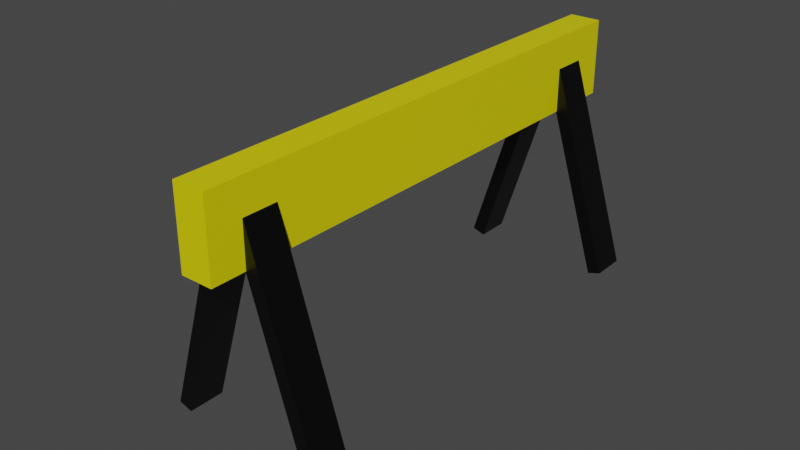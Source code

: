 # Source: roadblock.blend  (saved by Blender 3.2.14; exported with 4.5.12 LTS)
import bpy
from mathutils import Matrix  # noqa: F401  (used for matrix-valued properties, if any)

bpy.ops.wm.read_factory_settings(use_empty=True)
scene = bpy.context.scene
scene.name = 'Scene'

# ---- collections
col_collection = bpy.data.collections.new('Collection'); scene.collection.children.link(col_collection)

# ---- materials (node trees are filled in below, after node groups)
mat_material = bpy.data.materials.new('Material')
mat_material.alpha_threshold = 0.0
mat_material.use_transparent_shadow = False
mat_material.line_color = (0.0, 0.0, 0.0, 1.0)
mat_material_001 = bpy.data.materials.new('Material.001')
mat_material_001.alpha_threshold = 0.0
mat_material_001.use_transparent_shadow = False
mat_material_001.line_color = (0.0, 0.0, 0.0, 1.0)

# ---- material node trees
mat_material.use_nodes = True; mat_material.node_tree.nodes.clear()
_N = mat_material.node_tree.nodes; _L = mat_material.node_tree.links
n0 = _N.new('ShaderNodeOutputMaterial'); n0.name = 'Material Output'; n0.location = (300, 300)
n1 = _N.new('ShaderNodeBsdfPrincipled'); n1.name = 'Principled BSDF'; n1.location = (10, 300)
n1.distribution = 'GGX'
n1.subsurface_method = 'RANDOM_WALK_SKIN'
n1.inputs[0].default_value = (0.8, 0.717, 0.0, 1.0)
n1.inputs[2].default_value = 0.4
n1.inputs[3].default_value = 1.45
n1.inputs[27].default_value = (0.0, 0.0, 0.0, 1.0)
n1.inputs[28].default_value = 1.0
_L.new(n1.outputs[0], n0.inputs[0])
n0.is_active_output = True
mat_material_001.use_nodes = True; mat_material_001.node_tree.nodes.clear()
_N = mat_material_001.node_tree.nodes; _L = mat_material_001.node_tree.links
n0 = _N.new('ShaderNodeOutputMaterial'); n0.name = 'Material Output'; n0.location = (300, 300)
n1 = _N.new('ShaderNodeBsdfPrincipled'); n1.name = 'Principled BSDF'; n1.location = (10, 300)
n1.distribution = 'GGX'
n1.subsurface_method = 'RANDOM_WALK_SKIN'
n1.inputs[0].default_value = (0.0, 0.0, 0.0, 1.0)
n1.inputs[2].default_value = 0.4
n1.inputs[3].default_value = 1.45
n1.inputs[27].default_value = (0.0, 0.0, 0.0, 1.0)
n1.inputs[28].default_value = 1.0
_L.new(n1.outputs[0], n0.inputs[0])
n0.is_active_output = True

# ---- world
world_world = bpy.data.worlds.new('World'); scene.world = world_world
world_world.use_nodes = True; world_world.node_tree.nodes.clear()
_N = world_world.node_tree.nodes; _L = world_world.node_tree.links
n0 = _N.new('ShaderNodeOutputWorld'); n0.name = 'World Output'; n0.location = (300, 300)
n1 = _N.new('ShaderNodeBackground'); n1.name = 'Background'; n1.location = (10, 300)
n1.inputs[0].default_value = (0.05088, 0.05088, 0.05088, 1.0)
_L.new(n1.outputs[0], n0.inputs[0])
n0.is_active_output = True
world_world.color = (0.05088, 0.05088, 0.05088)
world_world.use_sun_shadow = False
world_world.sun_shadow_jitter_overblur = 0.0

# ---- meshes
me_cube = bpy.data.meshes.new('Cube')
me_cube.from_pydata([(1.0, 1.0, 1.0), (1.0, 1.0, -1.0), (1.0, -1.0, 1.0), (1.0, -1.0, -1.0), (-1.0, 1.0, 1.0), (-1.0, 1.0, -1.0), (-1.0, -1.0, 1.0), (-1.0, -1.0, -1.0)], [], [(0, 4, 6, 2), (3, 2, 6, 7), (7, 6, 4, 5), (5, 1, 3, 7), (1, 0, 2, 3), (5, 4, 0, 1)])
_uv = me_cube.uv_layers.new(name='UVMap')
_uv.uv.foreach_set('vector', [0.625, 0.5, 0.875, 0.5, 0.875, 0.75, 0.625, 0.75, 0.375, 0.75, 0.625, 0.75, 0.625, 1.0, 0.375, 1.0, 0.375, 0.0, 0.625, 0.0, 0.625, 0.25, 0.375, 0.25, 0.125, 0.5, 0.375, 0.5, 0.375, 0.75, 0.125, 0.75, 0.375, 0.5, 0.625, 0.5, 0.625, 0.75, 0.375, 0.75, 0.375, 0.25, 0.625, 0.25, 0.625, 0.5, 0.375, 0.5])
me_cube.materials.append(mat_material)
me_cube.use_mirror_vertex_groups = False
me_cube.update()
me_cube_001 = bpy.data.meshes.new('Cube.001')
me_cube_001.from_pydata([(1.0, 1.0, 1.0), (1.0, 1.0, -1.0), (1.0, -1.0, 1.0), (1.0, -1.0, -1.0), (-1.0, 1.0, 1.0), (-1.0, 1.0, -1.0), (-1.0, -1.0, 1.0), (-1.0, -1.0, -1.0)], [], [(0, 4, 6, 2), (3, 2, 6, 7), (7, 6, 4, 5), (5, 1, 3, 7), (1, 0, 2, 3), (5, 4, 0, 1)])
_uv = me_cube_001.uv_layers.new(name='UVMap')
_uv.uv.foreach_set('vector', [0.625, 0.5, 0.875, 0.5, 0.875, 0.75, 0.625, 0.75, 0.375, 0.75, 0.625, 0.75, 0.625, 1.0, 0.375, 1.0, 0.375, 0.0, 0.625, 0.0, 0.625, 0.25, 0.375, 0.25, 0.125, 0.5, 0.375, 0.5, 0.375, 0.75, 0.125, 0.75, 0.375, 0.5, 0.625, 0.5, 0.625, 0.75, 0.375, 0.75, 0.375, 0.25, 0.625, 0.25, 0.625, 0.5, 0.375, 0.5])
me_cube_001.materials.append(mat_material_001)
me_cube_001.use_mirror_vertex_groups = False
me_cube_001.update()

# ---- objects
ob_cube = bpy.data.objects.new('Cube', me_cube)
ob_cube_001 = bpy.data.objects.new('Cube.001', me_cube_001)

# ---- transforms, parenting, visibility, modifiers, constraints
ob_cube.location = (0.09658, 0.0, 0.7919)
ob_cube.scale = (0.413, 6.769, 1.0)
ob_cube.lock_rotations_4d = False
ob_cube.empty_display_type = 'ARROWS'
ob_cube.lineart.crease_threshold = 0.0
ob_cube_001.location = (1.17, 5.436, -1.786)
ob_cube_001.rotation_euler = (-1.571, -0.3017, 0.0)
ob_cube_001.scale = (0.1808, 2.79, 0.4558)
ob_cube_001.lock_rotations_4d = False
ob_cube_001.empty_display_type = 'ARROWS'
ob_cube_001.lineart.crease_threshold = 0.0
_m = ob_cube_001.modifiers.new('Mirror', 'MIRROR')
_m.use_axis = (True, True, False)
_m.mirror_object = ob_cube

# ---- collection membership
col_collection.objects.link(ob_cube)
col_collection.objects.link(ob_cube_001)

# ---- scene / render settings (as saved in the file)
scene.frame_start = 1; scene.frame_end = 250; scene.frame_set(1)
scene.render.engine = 'BLENDER_EEVEE_NEXT'
scene.cycles.sampling_pattern = 'TABULATED_SOBOL'
scene.cycles.use_light_tree = False
scene.view_settings.view_transform = 'Filmic'
bpy.context.view_layer.update()

# ---- added for rendering (the .blend has no active camera and no usable light): camera, sun
cam_auto = bpy.data.cameras.new('AutoCamera')
cam_auto.lens = 50.0
cam_auto.sensor_width = 36.0
cam_auto.clip_end = 1000.0
ob_auto_camera = bpy.data.objects.new('AutoCamera', cam_auto)
scene.collection.objects.link(ob_auto_camera)
ob_auto_camera.location = (14.5612, -18.177, 10.2253)
ob_auto_camera.rotation_euler = (1.09748, -7.21219e-08, 0.694738)
scene.camera = ob_auto_camera
light_auto_sun = bpy.data.lights.new('AutoSun', 'SUN')
light_auto_sun.energy = 3.0
light_auto_sun.angle = 0.0523599
ob_auto_sun = bpy.data.objects.new('AutoSun', light_auto_sun)
scene.collection.objects.link(ob_auto_sun)
ob_auto_sun.rotation_euler = (0.872665, 0.174533, 0.523599)
bpy.context.view_layer.update()
